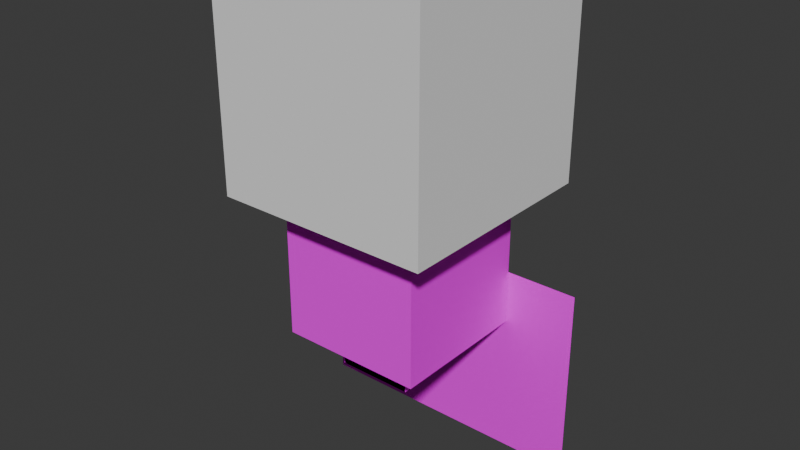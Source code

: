 # Source: vl_cosmetics.blend  (saved by Blender 4.2.66; exported with 4.5.12 LTS)
import bpy
from mathutils import Matrix  # noqa: F401  (used for matrix-valued properties, if any)

bpy.ops.wm.read_factory_settings(use_empty=True)
scene = bpy.context.scene
scene.name = 'Scene'

# ---- collections
col_collection = bpy.data.collections.new('Collection'); scene.collection.children.link(col_collection)

# ---- images (referenced by path relative to the original .blend; pixels are not part of the script)
import os
ASSET_DIR = os.environ.get("B2B_ASSET_DIR", "")  # directory of the original .blend (textures are referenced by path, not embedded)
HERE = os.path.dirname(os.path.abspath(__file__))  # packed textures are extracted next to this script under _unpacked/

def load_image(name, relpath, width, height, colorspace="sRGB"):
    """Load a texture the original file referenced (path relative to the .blend, or extracted next to this script)."""
    p = next((c for c in (os.path.join(HERE, relpath), os.path.join(ASSET_DIR, relpath)) if relpath and os.path.exists(c)), "")
    if p:
        img = bpy.data.images.load(p, check_existing=True)
        img.name = name
    else:  # same state as the original file: an image datablock whose file is absent (Cycles renders it pink)
        img = bpy.data.images.new(name, width, height)
        img.source = "FILE"
        img.filepath = "//" + (relpath or name)
    img.colorspace_settings.name = colorspace
    return img
img_vl_cosmetics_beard_brown_png = load_image('vl_cosmetics_beard_brown.png', 'vl_cosmetics_beard_brown.png', 1024, 1024, 'sRGB')
img_mcl_armor_elytra_png = load_image('mcl_armor_elytra.png', 'mcl_armor_elytra.png', 1024, 1024, 'sRGB')

# ---- materials (node trees are filled in below, after node groups)
mat_skin = bpy.data.materials.new('Skin')
mat_skin.alpha_threshold = 0.0
mat_skin.use_transparent_shadow = False
mat_skin.diffuse_color = (0.64, 0.64, 0.64, 1.0)
mat_skin.specular_color = (0.5, 0.5, 0.5)
mat_skin.roughness = 0.5
mat_skin.specular_intensity = 1.0
mat_armor = bpy.data.materials.new('Armor')
mat_armor.alpha_threshold = 0.0
mat_armor.use_transparent_shadow = False
mat_armor.diffuse_color = (0.64, 0.64, 0.64, 1.0)
mat_armor.specular_color = (0.5, 0.5, 0.5)
mat_armor.roughness = 0.5
mat_armor.specular_intensity = 1.0

# ---- material node trees
mat_skin.use_nodes = True; mat_skin.node_tree.nodes.clear()
_N = mat_skin.node_tree.nodes; _L = mat_skin.node_tree.links
n0 = _N.new('ShaderNodeOutputMaterial'); n0.name = 'Material Output'; n0.location = (300, 300)
n1 = _N.new('ShaderNodeBsdfPrincipled'); n1.name = 'Principled BSDF'; n1.location = (10, 300)
n1.distribution = 'GGX'
n1.subsurface_method = 'BURLEY'
n1.inputs[3].default_value = 1.45
n1.inputs[13].default_value = 0.0
n1.inputs[27].default_value = (0.0, 0.0, 0.0, 1.0)
n1.inputs[28].default_value = 1.0
n2 = _N.new('ShaderNodeTexImage'); n2.name = 'Image Texture'; n2.location = (-472, 214)
n2.image = img_vl_cosmetics_beard_brown_png
n2.interpolation = 'Closest'
_L.new(n1.outputs[0], n0.inputs[0])
_L.new(n2.outputs[1], n1.inputs[4])
_L.new(n2.outputs[0], n1.inputs[0])
n0.is_active_output = True
mat_armor.use_nodes = True; mat_armor.node_tree.nodes.clear()
_N = mat_armor.node_tree.nodes; _L = mat_armor.node_tree.links
n0 = _N.new('ShaderNodeOutputMaterial'); n0.name = 'Material Output'; n0.location = (300, 300)
n1 = _N.new('ShaderNodeBsdfPrincipled'); n1.name = 'Principled BSDF'; n1.location = (10, 300)
n1.distribution = 'GGX'
n1.subsurface_method = 'BURLEY'
n1.inputs[3].default_value = 1.45
n1.inputs[13].default_value = 0.0
n1.inputs[27].default_value = (0.0, 0.0, 0.0, 1.0)
n1.inputs[28].default_value = 1.0
n2 = _N.new('ShaderNodeTexImage'); n2.name = 'Image Texture'; n2.location = (-390, 133)
n2.image = img_mcl_armor_elytra_png
n2.interpolation = 'Closest'
_L.new(n1.outputs[0], n0.inputs[0])
_L.new(n2.outputs[1], n1.inputs[4])
_L.new(n2.outputs[0], n1.inputs[0])
n0.is_active_output = True

# ---- world
world_world = bpy.data.worlds.new('World'); scene.world = world_world
world_world.use_nodes = True; world_world.node_tree.nodes.clear()
_N = world_world.node_tree.nodes; _L = world_world.node_tree.links
n0 = _N.new('ShaderNodeOutputWorld'); n0.name = 'World Output'; n0.location = (300, 300)
n1 = _N.new('ShaderNodeBackground'); n1.name = 'Background'; n1.location = (10, 300)
n1.inputs[0].default_value = (0.05088, 0.05088, 0.05088, 1.0)
_L.new(n1.outputs[0], n0.inputs[0])
n0.is_active_output = True
world_world.color = (0.05088, 0.05088, 0.05088)
world_world.sun_shadow_jitter_overblur = 0.0

# ---- meshes
me_cube_001 = bpy.data.meshes.new('Cube.001')
me_cube_001.from_pydata([(-2.001, -2.001, -0.00115), (-2.001, 2.001, -0.00115), (-2.001, -2.001, 4.001), (-2.001, 2.001, 4.001), (2.001, -2.001, -0.00115), (2.001, 2.001, 4.001), (2.001, -2.001, 4.001), (2.001, 2.001, -0.00115)], [], [(6, 2, 0, 4), (2, 3, 1, 0), (3, 5, 7, 1), (7, 4, 0, 1), (3, 2, 6, 5), (6, 4, 7, 5)])
_uv = me_cube_001.uv_layers.new(name='UVMap')
_uv.uv.foreach_set('vector', [0.5, 0.75, 0.375, 0.75, 0.375, 0.5, 0.5, 0.5, 0.375, 0.75, 0.25, 0.75, 0.25, 0.5, 0.375, 0.5, 0.25, 0.75, 0.125, 0.75, 0.125, 0.5, 0.25, 0.5, 0.375, 0.75, 0.375, 1.0, 0.25, 1.0, 0.25, 0.75, 0.25, 0.75, 0.25, 1.0, 0.125, 1.0, 0.125, 0.75, 0.0, 0.75, 0.0, 0.5, 0.125, 0.5, 0.125, 0.75])
me_cube_001.materials.append(mat_skin)
me_cube_001.materials.append(mat_armor)
me_cube_001.use_remesh_preserve_volume = False
me_cube_001.use_remesh_preserve_attributes = False
me_cube_001.use_mirror_vertex_groups = False
me_cube_001.use_paint_bone_selection = False
me_cube_001.use_paint_mask = True
me_cube_001.update()
me_cube_003 = bpy.data.meshes.new('Cube.003')
me_cube_003.from_pydata([(-1.036, 1.045, 5.79), (-1.036, -1.045, 5.79), (1.055, 1.045, 5.79), (-1.036, 1.045, -1.051), (-1.036, -1.045, -1.051), (1.055, -1.045, -1.051), (1.055, -1.045, 5.79), (1.055, 1.045, -1.051)], [], [(0, 1, 6, 2), (7, 5, 4, 3), (5, 7, 2, 6), (7, 3, 0, 2), (3, 4, 1, 0), (4, 5, 6, 1)])
_uv = me_cube_003.uv_layers.new(name='UVMap')
_uv.uv.foreach_set('vector', [0.75, 0.375, 0.75, 0.5, 0.8125, 0.5, 0.8125, 0.375, 0.6875, 0.375, 0.6875, 0.5, 0.75, 0.5, 0.75, 0.375, 0.625, 0.375, 0.6875, 0.375, 0.6875, 0.0, 0.625, 0.0, 0.6875, 0.375, 0.75, 0.375, 0.75, 0.0, 0.6875, 0.0, 0.75, 0.375, 0.8125, 0.375, 0.8125, 0.0, 0.75, 0.0, 0.8125, 0.375, 0.875, 0.375, 0.875, 0.0, 0.8125, 0.0])
me_cube_003.materials.append(mat_skin)
me_cube_003.materials.append(mat_armor)
me_cube_003.use_remesh_preserve_volume = False
me_cube_003.use_remesh_preserve_attributes = False
me_cube_003.use_mirror_vertex_groups = False
me_cube_003.use_paint_bone_selection = False
me_cube_003.use_paint_mask = True
me_cube_003.update()
me_cube_004 = bpy.data.meshes.new('Cube.004')
me_cube_004.from_pydata([(1.036, 1.045, 5.79), (1.036, -1.045, 5.79), (-1.055, 1.045, 5.79), (1.036, 1.045, -1.051), (1.036, -1.045, -1.051), (-1.055, -1.045, -1.051), (-1.055, -1.045, 5.79), (-1.055, 1.045, -1.051)], [], [(0, 2, 6, 1), (7, 3, 4, 5), (5, 6, 2, 7), (7, 2, 0, 3), (3, 0, 1, 4), (4, 1, 6, 5)])
_uv = me_cube_004.uv_layers.new(name='UVMap')
_uv.uv.foreach_set('vector', [0.75, 0.375, 0.8125, 0.375, 0.8125, 0.5, 0.75, 0.5, 0.6875, 0.375, 0.75, 0.375, 0.75, 0.5, 0.6875, 0.5, 0.625, 0.375, 0.625, 0.0, 0.6875, 0.0, 0.6875, 0.375, 0.6875, 0.375, 0.6875, 0.0, 0.75, 0.0, 0.75, 0.375, 0.75, 0.375, 0.75, 0.0, 0.8125, 0.0, 0.8125, 0.375, 0.8125, 0.375, 0.8125, 0.0, 0.875, 0.0, 0.875, 0.375])
me_cube_004.materials.append(mat_skin)
me_cube_004.materials.append(mat_armor)
me_cube_004.use_remesh_preserve_volume = False
me_cube_004.use_remesh_preserve_attributes = False
me_cube_004.use_mirror_vertex_groups = False
me_cube_004.use_paint_bone_selection = False
me_cube_004.use_paint_mask = True
me_cube_004.update()
me_cube_005 = bpy.data.meshes.new('Cube.005')
me_cube_005.from_pydata([(1.092, 1.101, 6.896), (1.092, -1.101, 6.896), (-1.111, 1.101, 6.896), (1.092, 1.101, -0.05659), (1.092, -1.101, -0.05659), (-1.111, -1.101, -0.05659), (-1.111, -1.101, 6.896), (-1.111, 1.101, -0.05659)], [], [(0, 2, 6, 1), (7, 3, 4, 5), (5, 6, 2, 7), (7, 2, 0, 3), (3, 0, 1, 4), (4, 1, 6, 5)])
_uv = me_cube_005.uv_layers.new(name='UVMap')
_uv.uv.foreach_set('vector', [0.125, 0.375, 0.1875, 0.375, 0.1875, 0.5, 0.125, 0.5, 0.0625, 0.375, 0.125, 0.375, 0.125, 0.5, 0.0625, 0.5, 0.0, 0.375, 0.0, 0.0, 0.0625, 0.0, 0.0625, 0.375, 0.0625, 0.375, 0.0625, 0.0, 0.125, 0.0, 0.125, 0.375, 0.125, 0.375, 0.125, 0.0, 0.1875, 0.0, 0.1875, 0.375, 0.1875, 0.375, 0.1875, 0.0, 0.25, 0.0, 0.25, 0.375])
me_cube_005.materials.append(mat_skin)
me_cube_005.materials.append(mat_armor)
me_cube_005.use_remesh_preserve_volume = False
me_cube_005.use_remesh_preserve_attributes = False
me_cube_005.use_mirror_vertex_groups = False
me_cube_005.use_paint_bone_selection = False
me_cube_005.use_paint_mask = True
me_cube_005.update()
me_cube_006 = bpy.data.meshes.new('Cube.006')
me_cube_006.from_pydata([(1.086, 1.095, 6.89), (1.086, -1.095, 6.89), (-1.105, 1.095, 6.89), (1.086, 1.095, -0.05062), (1.086, -1.095, -0.05062), (-1.105, -1.095, -0.05062), (-1.105, -1.095, 6.89), (-1.105, 1.095, -0.05062)], [], [(0, 2, 6, 1), (7, 3, 4, 5), (5, 6, 2, 7), (7, 2, 0, 3), (3, 0, 1, 4), (4, 1, 6, 5)])
_uv = me_cube_006.uv_layers.new(name='UVMap')
_uv.uv.foreach_set('vector', [0.125, 0.375, 0.1875, 0.375, 0.1875, 0.5, 0.125, 0.5, 0.0625, 0.375, 0.125, 0.375, 0.125, 0.5, 0.0625, 0.5, 0.0, 0.375, 0.0, 0.0, 0.0625, 0.0, 0.0625, 0.375, 0.0625, 0.375, 0.0625, 0.0, 0.125, 0.0, 0.125, 0.375, 0.125, 0.375, 0.125, 0.0, 0.1875, 0.0, 0.1875, 0.375, 0.1875, 0.375, 0.1875, 0.0, 0.25, 0.0, 0.25, 0.375])
me_cube_006.materials.append(mat_skin)
me_cube_006.materials.append(mat_armor)
me_cube_006.use_remesh_preserve_volume = False
me_cube_006.use_remesh_preserve_attributes = False
me_cube_006.use_mirror_vertex_groups = False
me_cube_006.use_paint_bone_selection = False
me_cube_006.use_paint_mask = True
me_cube_006.update()
me_cube_007 = bpy.data.meshes.new('Cube.007')
me_cube_007.from_pydata([(2.129, -2.135, 2.986), (-2.135, 2.129, 2.986), (-2.135, 2.129, 9.017), (2.129, -2.135, 9.017), (2.135, -2.129, 2.986), (-2.129, 2.135, 2.986), (-2.129, 2.135, 9.017), (2.135, -2.129, 9.017), (2.135, 2.129, 2.986), (-2.129, -2.135, 2.986), (-2.129, -2.135, 9.017), (2.135, 2.129, 9.017), (2.129, 2.135, 2.986), (-2.135, -2.129, 2.986), (-2.135, -2.129, 9.017), (2.129, 2.135, 9.017)], [], [(1, 0, 3, 2), (5, 6, 7, 4), (9, 8, 11, 10), (13, 14, 15, 12)])
_uv = me_cube_007.uv_layers.new(name='UVMap')
_uv.uv.foreach_set('vector', [0.0, 0.0, 1.0, 0.0, 1.0, 1.0, 0.0, 1.0, 1.0, 2.98e-08, 1.0, 1.0, 0.0, 1.0, 2.98e-08, 0.0, 0.0, 2.98e-08, 1.0, 0.0, 1.0, 1.0, 2.98e-08, 1.0, 1.0, 2.98e-08, 1.0, 1.0, 0.0, 1.0, 2.98e-08, 0.0])
me_cube_007.materials.append(mat_skin)
me_cube_007.materials.append(mat_armor)
me_cube_007.use_remesh_preserve_volume = False
me_cube_007.use_remesh_preserve_attributes = False
me_cube_007.use_mirror_vertex_groups = False
me_cube_007.use_paint_bone_selection = False
me_cube_007.use_paint_mask = True
me_cube_007.update()
me_cube_008 = bpy.data.meshes.new('Cube.008')
me_cube_008.from_pydata([(-3.0, -3.0, 4.0), (-3.0, -3.0, 10.0), (-3.0, 3.0, 4.0), (-3.0, 3.0, 10.0), (3.0, -3.0, 4.0), (3.0, -3.0, 10.0), (3.0, 3.0, 4.0), (3.0, 3.0, 10.0)], [], [(0, 1, 3, 2), (2, 3, 7, 6), (6, 7, 5, 4), (4, 5, 1, 0), (2, 6, 4, 0), (7, 3, 1, 5)])
_uv = me_cube_008.uv_layers.new(name='UVMap')
_uv.uv.foreach_set('vector', [0.0, 0.0, 1.0, 0.0, 1.0, 1.0, 0.0, 1.0, 0.0, 0.0, 1.0, 0.0, 1.0, 1.0, 0.0, 1.0, 0.0, 0.0, 1.0, 0.0, 1.0, 1.0, 0.0, 1.0, 0.0, 0.0, 1.0, 0.0, 1.0, 1.0, 0.0, 1.0, 0.0, 0.0, 1.0, 0.0, 1.0, 1.0, 0.0, 1.0, 0.0, 0.0, 1.0, 0.0, 1.0, 1.0, 0.0, 1.0])
me_cube_008.use_remesh_preserve_volume = False
me_cube_008.use_remesh_preserve_attributes = False
me_cube_008.use_mirror_vertex_groups = False
me_cube_008.use_paint_bone_selection = False
me_cube_008.use_paint_mask = True
me_cube_008.update()
me_cube_009 = bpy.data.meshes.new('Cube.009')
me_cube_009.from_pydata([(0.3194, 3.0, 10.0), (0.3194, 3.0, 4.0), (0.3194, -3.0, 10.0), (0.3194, -3.0, 4.0), (0.3206, 3.0, 10.0), (0.3206, 3.0, 4.0), (0.3206, -3.0, 10.0), (0.3206, -3.0, 4.0), (0.2994, 3.0, 10.0), (0.2994, 3.0, 4.0), (0.2994, -3.0, 10.0), (0.2994, -3.0, 4.0), (0.3006, 3.0, 10.0), (0.3006, 3.0, 4.0), (0.3006, -3.0, 10.0), (0.3006, -3.0, 4.0), (0.2794, 3.0, 10.0), (0.2794, 3.0, 4.0), (0.2794, -3.0, 10.0), (0.2794, -3.0, 4.0), (0.2806, 3.0, 10.0), (0.2806, 3.0, 4.0), (0.2806, -3.0, 10.0), (0.2806, -3.0, 4.0), (0.2594, 3.0, 10.0), (0.2594, 3.0, 4.0), (0.2594, -3.0, 10.0), (0.2594, -3.0, 4.0), (0.2606, 3.0, 10.0), (0.2606, 3.0, 4.0), (0.2606, -3.0, 10.0), (0.2606, -3.0, 4.0), (0.2394, 3.0, 10.0), (0.2394, 3.0, 4.0), (0.2394, -3.0, 10.0), (0.2394, -3.0, 4.0), (0.2406, 3.0, 10.0), (0.2406, 3.0, 4.0), (0.2406, -3.0, 10.0), (0.2406, -3.0, 4.0), (0.2194, 3.0, 10.0), (0.2194, 3.0, 4.0), (0.2194, -3.0, 10.0), (0.2194, -3.0, 4.0), (0.2206, 3.0, 10.0), (0.2206, 3.0, 4.0), (0.2206, -3.0, 10.0), (0.2206, -3.0, 4.0), (0.1994, 3.0, 10.0), (0.1994, 3.0, 4.0), (0.1994, -3.0, 10.0), (0.1994, -3.0, 4.0), (0.2006, 3.0, 10.0), (0.2006, 3.0, 4.0), (0.2006, -3.0, 10.0), (0.2006, -3.0, 4.0), (0.1794, 3.0, 10.0), (0.1794, 3.0, 4.0), (0.1794, -3.0, 10.0), (0.1794, -3.0, 4.0), (0.1806, 3.0, 10.0), (0.1806, 3.0, 4.0), (0.1806, -3.0, 10.0), (0.1806, -3.0, 4.0), (0.1594, 3.0, 10.0), (0.1594, 3.0, 4.0), (0.1594, -3.0, 10.0), (0.1594, -3.0, 4.0), (0.1606, 3.0, 10.0), (0.1606, 3.0, 4.0), (0.1606, -3.0, 10.0), (0.1606, -3.0, 4.0), (0.1394, 3.0, 10.0), (0.1394, 3.0, 4.0), (0.1394, -3.0, 10.0), (0.1394, -3.0, 4.0), (0.1406, 3.0, 10.0), (0.1406, 3.0, 4.0), (0.1406, -3.0, 10.0), (0.1406, -3.0, 4.0), (0.1194, 3.0, 10.0), (0.1194, 3.0, 4.0), (0.1194, -3.0, 10.0), (0.1194, -3.0, 4.0), (0.1206, 3.0, 10.0), (0.1206, 3.0, 4.0), (0.1206, -3.0, 10.0), (0.1206, -3.0, 4.0), (0.0994, 3.0, 10.0), (0.0994, 3.0, 4.0), (0.0994, -3.0, 10.0), (0.0994, -3.0, 4.0), (0.1006, 3.0, 10.0), (0.1006, 3.0, 4.0), (0.1006, -3.0, 10.0), (0.1006, -3.0, 4.0), (0.0794, 3.0, 10.0), (0.0794, 3.0, 4.0), (0.0794, -3.0, 10.0), (0.0794, -3.0, 4.0), (0.0806, 3.0, 10.0), (0.0806, 3.0, 4.0), (0.0806, -3.0, 10.0), (0.0806, -3.0, 4.0), (0.0594, 3.0, 10.0), (0.0594, 3.0, 4.0), (0.0594, -3.0, 10.0), (0.0594, -3.0, 4.0), (0.0606, 3.0, 10.0), (0.0606, 3.0, 4.0), (0.0606, -3.0, 10.0), (0.0606, -3.0, 4.0), (0.0394, 3.0, 10.0), (0.0394, 3.0, 4.0), (0.0394, -3.0, 10.0), (0.0394, -3.0, 4.0), (0.0406, 3.0, 10.0), (0.0406, 3.0, 4.0), (0.0406, -3.0, 10.0), (0.0406, -3.0, 4.0), (0.0194, 3.0, 10.0), (0.0194, 3.0, 4.0), (0.0194, -3.0, 10.0), (0.0194, -3.0, 4.0), (0.0206, 3.0, 10.0), (0.0206, 3.0, 4.0), (0.0206, -3.0, 10.0), (0.0206, -3.0, 4.0), (-0.0006001, 3.0, 10.0), (-0.0006001, 3.0, 4.0), (-0.0006001, -3.0, 10.0), (-0.0006001, -3.0, 4.0), (0.0005999, 3.0, 10.0), (0.0005999, 3.0, 4.0), (0.0005999, -3.0, 10.0), (0.0005999, -3.0, 4.0), (-0.0206, 3.0, 10.0), (-0.0206, 3.0, 4.0), (-0.0206, -3.0, 10.0), (-0.0206, -3.0, 4.0), (-0.0194, 3.0, 10.0), (-0.0194, 3.0, 4.0), (-0.0194, -3.0, 10.0), (-0.0194, -3.0, 4.0), (-0.0406, 3.0, 10.0), (-0.0406, 3.0, 4.0), (-0.0406, -3.0, 10.0), (-0.0406, -3.0, 4.0), (-0.0394, 3.0, 10.0), (-0.0394, 3.0, 4.0), (-0.0394, -3.0, 10.0), (-0.0394, -3.0, 4.0), (-0.0606, 3.0, 10.0), (-0.0606, 3.0, 4.0), (-0.0606, -3.0, 10.0), (-0.0606, -3.0, 4.0), (-0.0594, 3.0, 10.0), (-0.0594, 3.0, 4.0), (-0.0594, -3.0, 10.0), (-0.0594, -3.0, 4.0), (-0.0806, 3.0, 10.0), (-0.0806, 3.0, 4.0), (-0.0806, -3.0, 10.0), (-0.0806, -3.0, 4.0), (-0.0794, 3.0, 10.0), (-0.0794, 3.0, 4.0), (-0.0794, -3.0, 10.0), (-0.0794, -3.0, 4.0), (-0.1006, 3.0, 10.0), (-0.1006, 3.0, 4.0), (-0.1006, -3.0, 10.0), (-0.1006, -3.0, 4.0), (-0.0994, 3.0, 10.0), (-0.0994, 3.0, 4.0), (-0.0994, -3.0, 10.0), (-0.0994, -3.0, 4.0), (-0.1206, 3.0, 10.0), (-0.1206, 3.0, 4.0), (-0.1206, -3.0, 10.0), (-0.1206, -3.0, 4.0), (-0.1194, 3.0, 10.0), (-0.1194, 3.0, 4.0), (-0.1194, -3.0, 10.0), (-0.1194, -3.0, 4.0), (-0.1406, 3.0, 10.0), (-0.1406, 3.0, 4.0), (-0.1406, -3.0, 10.0), (-0.1406, -3.0, 4.0), (-0.1394, 3.0, 10.0), (-0.1394, 3.0, 4.0), (-0.1394, -3.0, 10.0), (-0.1394, -3.0, 4.0), (-0.1606, 3.0, 10.0), (-0.1606, 3.0, 4.0), (-0.1606, -3.0, 10.0), (-0.1606, -3.0, 4.0), (-0.1594, 3.0, 10.0), (-0.1594, 3.0, 4.0), (-0.1594, -3.0, 10.0), (-0.1594, -3.0, 4.0), (-0.1806, 3.0, 10.0), (-0.1806, 3.0, 4.0), (-0.1806, -3.0, 10.0), (-0.1806, -3.0, 4.0), (-0.1794, 3.0, 10.0), (-0.1794, 3.0, 4.0), (-0.1794, -3.0, 10.0), (-0.1794, -3.0, 4.0), (-0.2006, 3.0, 10.0), (-0.2006, 3.0, 4.0), (-0.2006, -3.0, 10.0), (-0.2006, -3.0, 4.0), (-0.1994, 3.0, 10.0), (-0.1994, 3.0, 4.0), (-0.1994, -3.0, 10.0), (-0.1994, -3.0, 4.0), (-0.2206, 3.0, 10.0), (-0.2206, 3.0, 4.0), (-0.2206, -3.0, 10.0), (-0.2206, -3.0, 4.0), (-0.2194, 3.0, 10.0), (-0.2194, 3.0, 4.0), (-0.2194, -3.0, 10.0), (-0.2194, -3.0, 4.0), (-0.2406, 3.0, 10.0), (-0.2406, 3.0, 4.0), (-0.2406, -3.0, 10.0), (-0.2406, -3.0, 4.0), (-0.2394, 3.0, 10.0), (-0.2394, 3.0, 4.0), (-0.2394, -3.0, 10.0), (-0.2394, -3.0, 4.0), (-0.2606, 3.0, 10.0), (-0.2606, 3.0, 4.0), (-0.2606, -3.0, 10.0), (-0.2606, -3.0, 4.0), (-0.2594, 3.0, 10.0), (-0.2594, 3.0, 4.0), (-0.2594, -3.0, 10.0), (-0.2594, -3.0, 4.0), (-0.2806, 3.0, 10.0), (-0.2806, 3.0, 4.0), (-0.2806, -3.0, 10.0), (-0.2806, -3.0, 4.0), (-0.2794, 3.0, 10.0), (-0.2794, 3.0, 4.0), (-0.2794, -3.0, 10.0), (-0.2794, -3.0, 4.0), (-0.3006, 3.0, 10.0), (-0.3006, 3.0, 4.0), (-0.3006, -3.0, 10.0), (-0.3006, -3.0, 4.0), (-0.2994, 3.0, 10.0), (-0.2994, 3.0, 4.0), (-0.2994, -3.0, 10.0), (-0.2994, -3.0, 4.0), (-0.3206, 3.0, 10.0), (-0.3206, 3.0, 4.0), (-0.3206, -3.0, 10.0), (-0.3206, -3.0, 4.0), (-0.3194, 3.0, 10.0), (-0.3194, 3.0, 4.0), (-0.3194, -3.0, 10.0), (-0.3194, -3.0, 4.0)], [], [(1, 3, 2, 0), (5, 4, 6, 7), (9, 11, 10, 8), (13, 12, 14, 15), (17, 19, 18, 16), (21, 20, 22, 23), (25, 27, 26, 24), (29, 28, 30, 31), (33, 35, 34, 32), (37, 36, 38, 39), (41, 43, 42, 40), (45, 44, 46, 47), (49, 51, 50, 48), (53, 52, 54, 55), (57, 59, 58, 56), (61, 60, 62, 63), (65, 67, 66, 64), (69, 68, 70, 71), (73, 75, 74, 72), (77, 76, 78, 79), (81, 83, 82, 80), (85, 84, 86, 87), (89, 91, 90, 88), (93, 92, 94, 95), (97, 99, 98, 96), (101, 100, 102, 103), (105, 107, 106, 104), (109, 108, 110, 111), (113, 115, 114, 112), (117, 116, 118, 119), (121, 123, 122, 120), (125, 124, 126, 127), (129, 131, 130, 128), (133, 132, 134, 135), (137, 139, 138, 136), (141, 140, 142, 143), (145, 147, 146, 144), (149, 148, 150, 151), (153, 155, 154, 152), (157, 156, 158, 159), (161, 163, 162, 160), (165, 164, 166, 167), (169, 171, 170, 168), (173, 172, 174, 175), (177, 179, 178, 176), (181, 180, 182, 183), (185, 187, 186, 184), (189, 188, 190, 191), (193, 195, 194, 192), (197, 196, 198, 199), (201, 203, 202, 200), (205, 204, 206, 207), (209, 211, 210, 208), (213, 212, 214, 215), (217, 219, 218, 216), (221, 220, 222, 223), (225, 227, 226, 224), (229, 228, 230, 231), (233, 235, 234, 232), (237, 236, 238, 239), (241, 243, 242, 240), (245, 244, 246, 247), (249, 251, 250, 248), (253, 252, 254, 255), (257, 259, 258, 256), (261, 260, 262, 263)])
_uv = me_cube_009.uv_layers.new(name='UVMap')
_uv.uv.foreach_set('vector', [0.0, 0.0, 0.0, 1.0, 1.0, 1.0, 1.0, 0.0, 0.0, 0.0, 1.0, 0.0, 1.0, 1.0, 0.0, 1.0, 0.0, 0.0, 0.0, 1.0, 1.0, 1.0, 1.0, 0.0, 0.0, 0.0, 1.0, 0.0, 1.0, 1.0, 0.0, 1.0, 0.0, 0.0, 0.0, 1.0, 1.0, 1.0, 1.0, 0.0, 0.0, 0.0, 1.0, 0.0, 1.0, 1.0, 0.0, 1.0, 0.0, 0.0, 0.0, 1.0, 1.0, 1.0, 1.0, 0.0, 0.0, 0.0, 1.0, 0.0, 1.0, 1.0, 0.0, 1.0, 0.0, 0.0, 0.0, 1.0, 1.0, 1.0, 1.0, 0.0, 0.0, 0.0, 1.0, 0.0, 1.0, 1.0, 0.0, 1.0, 0.0, 0.0, 0.0, 1.0, 1.0, 1.0, 1.0, 0.0, 0.0, 0.0, 1.0, 0.0, 1.0, 1.0, 0.0, 1.0, 0.0, 0.0, 0.0, 1.0, 1.0, 1.0, 1.0, 0.0, 0.0, 0.0, 1.0, 0.0, 1.0, 1.0, 0.0, 1.0, 0.0, 0.0, 0.0, 1.0, 1.0, 1.0, 1.0, 0.0, 0.0, 0.0, 1.0, 0.0, 1.0, 1.0, 0.0, 1.0, 0.0, 0.0, 0.0, 1.0, 1.0, 1.0, 1.0, 0.0, 0.0, 0.0, 1.0, 0.0, 1.0, 1.0, 0.0, 1.0, 0.0, 0.0, 0.0, 1.0, 1.0, 1.0, 1.0, 0.0, 0.0, 0.0, 1.0, 0.0, 1.0, 1.0, 0.0, 1.0, 0.0, 0.0, 0.0, 1.0, 1.0, 1.0, 1.0, 0.0, 0.0, 0.0, 1.0, 0.0, 1.0, 1.0, 0.0, 1.0, 0.0, 0.0, 0.0, 1.0, 1.0, 1.0, 1.0, 0.0, 0.0, 0.0, 1.0, 0.0, 1.0, 1.0, 0.0, 1.0, 0.0, 0.0, 0.0, 1.0, 1.0, 1.0, 1.0, 0.0, 0.0, 0.0, 1.0, 0.0, 1.0, 1.0, 0.0, 1.0, 0.0, 0.0, 0.0, 1.0, 1.0, 1.0, 1.0, 0.0, 0.0, 0.0, 1.0, 0.0, 1.0, 1.0, 0.0, 1.0, 0.0, 0.0, 0.0, 1.0, 1.0, 1.0, 1.0, 0.0, 0.0, 0.0, 1.0, 0.0, 1.0, 1.0, 0.0, 1.0, 0.0, 0.0, 0.0, 1.0, 1.0, 1.0, 1.0, 0.0, 0.0, 0.0, 1.0, 0.0, 1.0, 1.0, 0.0, 1.0, 0.0, 0.0, 0.0, 1.0, 1.0, 1.0, 1.0, 0.0, 0.0, 0.0, 1.0, 0.0, 1.0, 1.0, 0.0, 1.0, 0.0, 0.0, 0.0, 1.0, 1.0, 1.0, 1.0, 0.0, 0.0, 0.0, 1.0, 0.0, 1.0, 1.0, 0.0, 1.0, 0.0, 0.0, 0.0, 1.0, 1.0, 1.0, 1.0, 0.0, 0.0, 0.0, 1.0, 0.0, 1.0, 1.0, 0.0, 1.0, 0.0, 0.0, 0.0, 1.0, 1.0, 1.0, 1.0, 0.0, 0.0, 0.0, 1.0, 0.0, 1.0, 1.0, 0.0, 1.0, 0.0, 0.0, 0.0, 1.0, 1.0, 1.0, 1.0, 0.0, 0.0, 0.0, 1.0, 0.0, 1.0, 1.0, 0.0, 1.0, 0.0, 0.0, 0.0, 1.0, 1.0, 1.0, 1.0, 0.0, 0.0, 0.0, 1.0, 0.0, 1.0, 1.0, 0.0, 1.0, 0.0, 0.0, 0.0, 1.0, 1.0, 1.0, 1.0, 0.0, 0.0, 0.0, 1.0, 0.0, 1.0, 1.0, 0.0, 1.0, 0.0, 0.0, 0.0, 1.0, 1.0, 1.0, 1.0, 0.0, 0.0, 0.0, 1.0, 0.0, 1.0, 1.0, 0.0, 1.0, 0.0, 0.0, 0.0, 1.0, 1.0, 1.0, 1.0, 0.0, 0.0, 0.0, 1.0, 0.0, 1.0, 1.0, 0.0, 1.0, 0.0, 0.0, 0.0, 1.0, 1.0, 1.0, 1.0, 0.0, 0.0, 0.0, 1.0, 0.0, 1.0, 1.0, 0.0, 1.0, 0.0, 0.0, 0.0, 1.0, 1.0, 1.0, 1.0, 0.0, 0.0, 0.0, 1.0, 0.0, 1.0, 1.0, 0.0, 1.0, 0.0, 0.0, 0.0, 1.0, 1.0, 1.0, 1.0, 0.0, 0.0, 0.0, 1.0, 0.0, 1.0, 1.0, 0.0, 1.0, 0.0, 0.0, 0.0, 1.0, 1.0, 1.0, 1.0, 0.0, 0.0, 0.0, 1.0, 0.0, 1.0, 1.0, 0.0, 1.0, 0.0, 0.0, 0.0, 1.0, 1.0, 1.0, 1.0, 0.0, 0.0, 0.0, 1.0, 0.0, 1.0, 1.0, 0.0, 1.0, 0.0, 0.0, 0.0, 1.0, 1.0, 1.0, 1.0, 0.0, 0.0, 0.0, 1.0, 0.0, 1.0, 1.0, 0.0, 1.0, 0.0, 0.0, 0.0, 1.0, 1.0, 1.0, 1.0, 0.0, 0.0, 0.0, 1.0, 0.0, 1.0, 1.0, 0.0, 1.0, 0.0, 0.0, 0.0, 1.0, 1.0, 1.0, 1.0, 0.0, 0.0, 0.0, 1.0, 0.0, 1.0, 1.0, 0.0, 1.0])
me_cube_009.use_remesh_preserve_volume = False
me_cube_009.use_remesh_preserve_attributes = False
me_cube_009.use_mirror_vertex_groups = False
me_cube_009.use_paint_bone_selection = False
me_cube_009.use_paint_mask = True
me_cube_009.update()
me_cube_011 = bpy.data.meshes.new('Cube.011')
me_cube_011.from_pydata([(-4.002, 2.018, 1.497), (-4.002, 2.018, -4.002), (4.002, 2.018, 1.497), (4.002, 2.018, -4.002), (-4.002, 2.015, 1.497), (-4.002, 2.015, -4.002), (4.002, 2.015, 1.497), (4.002, 2.015, -4.002)], [], [(3, 1, 0, 2), (7, 6, 4, 5)])
_uv = me_cube_011.uv_layers.new(name='UVMap')
_uv.uv.foreach_set('vector', [0.0, 0.0, 1.0, 0.0, 1.0, 0.687, 0.0, 0.687, 0.0, 0.0, 0.0, 0.687, 1.0, 0.687, 1.0, 0.0])
me_cube_011.materials.append(mat_skin)
me_cube_011.materials.append(mat_armor)
me_cube_011.use_remesh_preserve_volume = False
me_cube_011.use_remesh_preserve_attributes = False
me_cube_011.use_mirror_vertex_groups = False
me_cube_011.use_paint_bone_selection = False
me_cube_011.use_paint_mask = True
me_cube_011.update()

# ---- objects
ob_head = bpy.data.objects.new('Head', me_cube_001)
ob_arm_right = bpy.data.objects.new('Arm_Right', me_cube_003)
ob_arm_left = bpy.data.objects.new('Arm_Left', me_cube_004)
ob_leg_left = bpy.data.objects.new('Leg_Left', me_cube_005)
ob_leg_right = bpy.data.objects.new('Leg_Right', me_cube_006)
ob_plant_on_head = bpy.data.objects.new('plant_on_head', me_cube_007)
ob_node_on_head = bpy.data.objects.new('node_on_head', me_cube_008)
ob_wielditem_on_head = bpy.data.objects.new('wielditem_on_head', me_cube_009)
ob_beard = bpy.data.objects.new('Beard', me_cube_011)

# ---- transforms, parenting, visibility, modifiers, constraints
ob_head.location = (0.0, 0.0, 0.0)
ob_head.lock_rotations_4d = False
ob_head.empty_display_type = 'ARROWS'
ob_head.lineart.crease_threshold = 0.0
_vg = ob_head.vertex_groups.new(name='Body')
_vg = ob_head.vertex_groups.new(name='Head')
_vg.add([0, 1, 2, 3, 4, 5, 6, 7], 1.0, 'REPLACE')
_vg = ob_head.vertex_groups.new(name='Arm_Left')
_vg = ob_head.vertex_groups.new(name='Arm_Right')
_vg = ob_head.vertex_groups.new(name='Leg_Right')
_vg = ob_head.vertex_groups.new(name='Leg_Left')
_vg = ob_head.vertex_groups.new(name='Cape')
_vg = ob_head.vertex_groups.new(name='Wield_Item')
_vg = ob_head.vertex_groups.new(name='Body_Control')
_vg = ob_head.vertex_groups.new(name='Arm_Right_Pitch_Control')
_vg = ob_head.vertex_groups.new(name='Hand_Right')
_vg = ob_head.vertex_groups.new(name='Arm_Left_Pitch_Control')
_vg = ob_head.vertex_groups.new(name='Elyra_Right')
_vg = ob_head.vertex_groups.new(name='Elyra_Left')
_m = ob_head.modifiers.new('Armature', 'ARMATURE')
_m.use_bone_envelopes = True
_m = ob_head.modifiers.new('Armature.001', 'ARMATURE')
ob_arm_right.location = (0.0, 0.0, 0.0)
ob_arm_right.lock_rotations_4d = False
ob_arm_right.empty_display_type = 'ARROWS'
ob_arm_right.lineart.crease_threshold = 0.0
_vg = ob_arm_right.vertex_groups.new(name='Body')
_vg = ob_arm_right.vertex_groups.new(name='Head')
_vg = ob_arm_right.vertex_groups.new(name='Arm_Left')
_vg = ob_arm_right.vertex_groups.new(name='Arm_Right')
_vg.add([0, 1, 2, 3, 4, 5, 6, 7], 1.0, 'REPLACE')
_vg = ob_arm_right.vertex_groups.new(name='Leg_Right')
_vg = ob_arm_right.vertex_groups.new(name='Leg_Left')
_vg = ob_arm_right.vertex_groups.new(name='Cape')
_vg = ob_arm_right.vertex_groups.new(name='Wield_Item')
_vg = ob_arm_right.vertex_groups.new(name='Body_Control')
_vg = ob_arm_right.vertex_groups.new(name='Arm_Right_Pitch_Control')
_vg = ob_arm_right.vertex_groups.new(name='Hand_Right')
_vg = ob_arm_right.vertex_groups.new(name='Arm_Left_Pitch_Control')
_vg = ob_arm_right.vertex_groups.new(name='Elyra_Right')
_vg = ob_arm_right.vertex_groups.new(name='Elyra_Left')
_m = ob_arm_right.modifiers.new('Armature', 'ARMATURE')
_m.use_bone_envelopes = True
_m = ob_arm_right.modifiers.new('Armature.001', 'ARMATURE')
ob_arm_left.location = (0.0, 0.0, 0.0)
ob_arm_left.lock_rotations_4d = False
ob_arm_left.empty_display_type = 'ARROWS'
ob_arm_left.lineart.crease_threshold = 0.0
_vg = ob_arm_left.vertex_groups.new(name='Body')
_vg = ob_arm_left.vertex_groups.new(name='Head')
_vg = ob_arm_left.vertex_groups.new(name='Arm_Left')
_vg = ob_arm_left.vertex_groups.new(name='Arm_Right')
_vg.add([0, 1, 2, 3, 4, 5, 6, 7], 1.0, 'REPLACE')
_vg = ob_arm_left.vertex_groups.new(name='Leg_Right')
_vg = ob_arm_left.vertex_groups.new(name='Leg_Left')
_vg = ob_arm_left.vertex_groups.new(name='Cape')
_vg = ob_arm_left.vertex_groups.new(name='Wield_Item')
_vg = ob_arm_left.vertex_groups.new(name='Body_Control')
_vg = ob_arm_left.vertex_groups.new(name='Arm_Right_Pitch_Control')
_vg = ob_arm_left.vertex_groups.new(name='Hand_Right')
_vg = ob_arm_left.vertex_groups.new(name='Arm_Left_Pitch_Control')
_vg = ob_arm_left.vertex_groups.new(name='Elyra_Right')
_vg = ob_arm_left.vertex_groups.new(name='Elyra_Left')
_m = ob_arm_left.modifiers.new('Armature', 'ARMATURE')
_m.use_bone_envelopes = True
_m = ob_arm_left.modifiers.new('Armature.001', 'ARMATURE')
ob_leg_left.location = (0.0, 0.0, 0.0)
ob_leg_left.lock_rotations_4d = False
ob_leg_left.empty_display_type = 'ARROWS'
ob_leg_left.lineart.crease_threshold = 0.0
_vg = ob_leg_left.vertex_groups.new(name='Body')
_vg = ob_leg_left.vertex_groups.new(name='Head')
_vg = ob_leg_left.vertex_groups.new(name='Arm_Left')
_vg = ob_leg_left.vertex_groups.new(name='Arm_Right')
_vg.add([0, 1, 2, 3, 4, 5, 6, 7], 1.0, 'REPLACE')
_vg = ob_leg_left.vertex_groups.new(name='Leg_Right')
_vg = ob_leg_left.vertex_groups.new(name='Leg_Left')
_vg = ob_leg_left.vertex_groups.new(name='Cape')
_vg = ob_leg_left.vertex_groups.new(name='Wield_Item')
_vg = ob_leg_left.vertex_groups.new(name='Body_Control')
_vg = ob_leg_left.vertex_groups.new(name='Arm_Right_Pitch_Control')
_vg = ob_leg_left.vertex_groups.new(name='Hand_Right')
_vg = ob_leg_left.vertex_groups.new(name='Arm_Left_Pitch_Control')
_vg = ob_leg_left.vertex_groups.new(name='Elyra_Right')
_vg = ob_leg_left.vertex_groups.new(name='Elyra_Left')
_m = ob_leg_left.modifiers.new('Armature', 'ARMATURE')
_m.use_bone_envelopes = True
_m = ob_leg_left.modifiers.new('Armature.001', 'ARMATURE')
ob_leg_right.location = (0.0, 0.0, 0.0)
ob_leg_right.lock_rotations_4d = False
ob_leg_right.empty_display_type = 'ARROWS'
ob_leg_right.lineart.crease_threshold = 0.0
_vg = ob_leg_right.vertex_groups.new(name='Body')
_vg = ob_leg_right.vertex_groups.new(name='Head')
_vg = ob_leg_right.vertex_groups.new(name='Arm_Left')
_vg = ob_leg_right.vertex_groups.new(name='Arm_Right')
_vg.add([0, 1, 2, 3, 4, 5, 6, 7], 1.0, 'REPLACE')
_vg = ob_leg_right.vertex_groups.new(name='Leg_Right')
_vg = ob_leg_right.vertex_groups.new(name='Leg_Left')
_vg = ob_leg_right.vertex_groups.new(name='Cape')
_vg = ob_leg_right.vertex_groups.new(name='Wield_Item')
_vg = ob_leg_right.vertex_groups.new(name='Body_Control')
_vg = ob_leg_right.vertex_groups.new(name='Arm_Right_Pitch_Control')
_vg = ob_leg_right.vertex_groups.new(name='Hand_Right')
_vg = ob_leg_right.vertex_groups.new(name='Arm_Left_Pitch_Control')
_vg = ob_leg_right.vertex_groups.new(name='Elyra_Right')
_vg = ob_leg_right.vertex_groups.new(name='Elyra_Left')
_m = ob_leg_right.modifiers.new('Armature', 'ARMATURE')
_m.use_bone_envelopes = True
_m = ob_leg_right.modifiers.new('Armature.001', 'ARMATURE')
ob_plant_on_head.location = (0.0, 0.0, 1.017)
ob_plant_on_head.lock_rotations_4d = False
ob_plant_on_head.empty_display_type = 'ARROWS'
ob_plant_on_head.lineart.crease_threshold = 0.0
_vg = ob_plant_on_head.vertex_groups.new(name='Body')
_vg = ob_plant_on_head.vertex_groups.new(name='Head')
_vg.add([0, 1, 2, 3, 4, 5, 6, 7, 8, 9, 10, 11, 12, 13, 14, 15], 1.0, 'REPLACE')
_vg = ob_plant_on_head.vertex_groups.new(name='Arm_Left')
_vg = ob_plant_on_head.vertex_groups.new(name='Arm_Right')
_vg = ob_plant_on_head.vertex_groups.new(name='Leg_Right')
_vg = ob_plant_on_head.vertex_groups.new(name='Leg_Left')
_vg = ob_plant_on_head.vertex_groups.new(name='Cape')
_vg = ob_plant_on_head.vertex_groups.new(name='Wield_Item')
_vg = ob_plant_on_head.vertex_groups.new(name='Body_Control')
_vg = ob_plant_on_head.vertex_groups.new(name='Arm_Right_Pitch_Control')
_vg = ob_plant_on_head.vertex_groups.new(name='Hand_Right')
_vg = ob_plant_on_head.vertex_groups.new(name='Arm_Left_Pitch_Control')
_vg = ob_plant_on_head.vertex_groups.new(name='Elyra_Right')
_vg = ob_plant_on_head.vertex_groups.new(name='Elyra_Left')
_m = ob_plant_on_head.modifiers.new('Armature', 'ARMATURE')
_m.use_bone_envelopes = True
_m = ob_plant_on_head.modifiers.new('Armature.001', 'ARMATURE')
ob_node_on_head.location = (0.0, 0.0, 0.0)
ob_node_on_head.lock_rotations_4d = False
ob_node_on_head.empty_display_type = 'ARROWS'
ob_node_on_head.lineart.crease_threshold = 0.0
_vg = ob_node_on_head.vertex_groups.new(name='Body')
_vg = ob_node_on_head.vertex_groups.new(name='Head')
_vg = ob_node_on_head.vertex_groups.new(name='Arm_Left')
_vg = ob_node_on_head.vertex_groups.new(name='Arm_Right')
_vg = ob_node_on_head.vertex_groups.new(name='Leg_Right')
_vg = ob_node_on_head.vertex_groups.new(name='Leg_Left')
_vg = ob_node_on_head.vertex_groups.new(name='Cape')
_vg = ob_node_on_head.vertex_groups.new(name='Wield_Item')
_vg = ob_node_on_head.vertex_groups.new(name='Body_Control')
_vg = ob_node_on_head.vertex_groups.new(name='Arm_Right_Pitch_Control')
_vg = ob_node_on_head.vertex_groups.new(name='Hand_Right')
_vg = ob_node_on_head.vertex_groups.new(name='Arm_Left_Pitch_Control')
_vg = ob_node_on_head.vertex_groups.new(name='Elyra_Right')
_vg = ob_node_on_head.vertex_groups.new(name='Elyra_Left')
_m = ob_node_on_head.modifiers.new('Armature', 'ARMATURE')
_m.use_bone_envelopes = True
_m = ob_node_on_head.modifiers.new('Armature.001', 'ARMATURE')
ob_wielditem_on_head.location = (0.0, 0.0, 0.0)
ob_wielditem_on_head.lock_rotations_4d = False
ob_wielditem_on_head.empty_display_type = 'ARROWS'
ob_wielditem_on_head.lineart.crease_threshold = 0.0
_vg = ob_wielditem_on_head.vertex_groups.new(name='Body')
_vg = ob_wielditem_on_head.vertex_groups.new(name='Head')
_vg = ob_wielditem_on_head.vertex_groups.new(name='Arm_Left')
_vg = ob_wielditem_on_head.vertex_groups.new(name='Arm_Right')
_vg = ob_wielditem_on_head.vertex_groups.new(name='Leg_Right')
_vg = ob_wielditem_on_head.vertex_groups.new(name='Leg_Left')
_vg = ob_wielditem_on_head.vertex_groups.new(name='Cape')
_vg = ob_wielditem_on_head.vertex_groups.new(name='Wield_Item')
_vg = ob_wielditem_on_head.vertex_groups.new(name='Body_Control')
_vg = ob_wielditem_on_head.vertex_groups.new(name='Arm_Right_Pitch_Control')
_vg = ob_wielditem_on_head.vertex_groups.new(name='Hand_Right')
_vg = ob_wielditem_on_head.vertex_groups.new(name='Arm_Left_Pitch_Control')
_vg = ob_wielditem_on_head.vertex_groups.new(name='Elyra_Right')
_vg = ob_wielditem_on_head.vertex_groups.new(name='Elyra_Left')
_m = ob_wielditem_on_head.modifiers.new('Armature', 'ARMATURE')
_m.use_bone_envelopes = True
_m = ob_wielditem_on_head.modifiers.new('Armature.001', 'ARMATURE')
ob_beard.location = (0.0, 0.0, 0.0)
ob_beard.lock_rotations_4d = False
ob_beard.empty_display_type = 'ARROWS'
ob_beard.lineart.crease_threshold = 0.0
_vg = ob_beard.vertex_groups.new(name='Body')
_vg = ob_beard.vertex_groups.new(name='Head')
_vg.add([0, 1, 2, 3, 4, 5, 6, 7], 1.0, 'REPLACE')
_vg = ob_beard.vertex_groups.new(name='Arm_Left')
_vg = ob_beard.vertex_groups.new(name='Arm_Right')
_vg = ob_beard.vertex_groups.new(name='Leg_Right')
_vg = ob_beard.vertex_groups.new(name='Leg_Left')
_vg = ob_beard.vertex_groups.new(name='Cape')
_vg = ob_beard.vertex_groups.new(name='Wield_Item')
_vg = ob_beard.vertex_groups.new(name='Body_Control')
_vg = ob_beard.vertex_groups.new(name='Arm_Right_Pitch_Control')
_vg = ob_beard.vertex_groups.new(name='Hand_Right')
_vg = ob_beard.vertex_groups.new(name='Arm_Left_Pitch_Control')
_vg = ob_beard.vertex_groups.new(name='Elyra_Right')
_vg = ob_beard.vertex_groups.new(name='Elyra_Left')
_m = ob_beard.modifiers.new('Armature', 'ARMATURE')
_m.use_bone_envelopes = True
_m = ob_beard.modifiers.new('Armature.001', 'ARMATURE')

# ---- collection membership
col_collection.objects.link(ob_head)
col_collection.objects.link(ob_arm_right)
col_collection.objects.link(ob_arm_left)
col_collection.objects.link(ob_leg_left)
col_collection.objects.link(ob_leg_right)
col_collection.objects.link(ob_plant_on_head)
col_collection.objects.link(ob_node_on_head)
col_collection.objects.link(ob_wielditem_on_head)
col_collection.objects.link(ob_beard)

# ---- scene / render settings (as saved in the file)
scene.frame_start = 1; scene.frame_end = 250; scene.frame_set(1)
scene.render.engine = 'BLENDER_EEVEE_NEXT'
bpy.context.view_layer.update()

# ---- added for rendering (the .blend has no active camera and no usable light): camera, sun
cam_auto = bpy.data.cameras.new('AutoCamera')
cam_auto.lens = 50.0
cam_auto.sensor_width = 36.0
cam_auto.clip_end = 1000.0
ob_auto_camera = bpy.data.objects.new('AutoCamera', cam_auto)
scene.collection.objects.link(ob_auto_camera)
ob_auto_camera.location = (15.9469, -19.1363, 15.7729)
ob_auto_camera.rotation_euler = (1.09748, -7.21219e-08, 0.694738)
scene.camera = ob_auto_camera
light_auto_sun = bpy.data.lights.new('AutoSun', 'SUN')
light_auto_sun.energy = 3.0
light_auto_sun.angle = 0.0523599
ob_auto_sun = bpy.data.objects.new('AutoSun', light_auto_sun)
scene.collection.objects.link(ob_auto_sun)
ob_auto_sun.rotation_euler = (0.872665, 0.174533, 0.523599)
bpy.context.view_layer.update()
